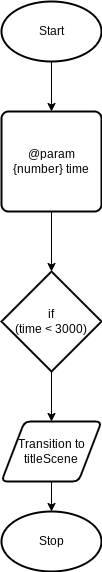

The diagram above was exported from draw.io. Its source (the exported page's mxGraphModel, read from the mxfile embedded in the PNG):
<mxGraphModel dx="1086" dy="658" grid="1" gridSize="10" guides="1" tooltips="1" connect="1" arrows="1" fold="1" page="1" pageScale="1" pageWidth="827" pageHeight="1169" math="0" shadow="0">
  <root>
    <mxCell id="0" />
    <mxCell id="1" parent="0" />
    <mxCell id="8" style="edgeStyle=orthogonalEdgeStyle;rounded=0;html=1;entryX=0.5;entryY=0;entryDx=0;entryDy=0;" edge="1" parent="1" source="2" target="7">
      <mxGeometry relative="1" as="geometry" />
    </mxCell>
    <mxCell id="2" value="if&lt;br&gt;(time &amp;lt; 3000)" style="strokeWidth=2;html=1;shape=mxgraph.flowchart.decision;whiteSpace=wrap;" vertex="1" parent="1">
      <mxGeometry x="170" y="330" width="100" height="100" as="geometry" />
    </mxCell>
    <mxCell id="5" style="edgeStyle=orthogonalEdgeStyle;html=1;rounded=0;" edge="1" parent="1" source="3" target="4">
      <mxGeometry relative="1" as="geometry" />
    </mxCell>
    <mxCell id="3" value="Start" style="strokeWidth=2;html=1;shape=mxgraph.flowchart.start_1;whiteSpace=wrap;" vertex="1" parent="1">
      <mxGeometry x="170" y="60" width="100" height="60" as="geometry" />
    </mxCell>
    <mxCell id="6" style="edgeStyle=orthogonalEdgeStyle;rounded=0;html=1;" edge="1" parent="1" source="4" target="2">
      <mxGeometry relative="1" as="geometry" />
    </mxCell>
    <mxCell id="4" value="@param {number} time" style="rounded=1;whiteSpace=wrap;html=1;absoluteArcSize=1;arcSize=14;strokeWidth=2;" vertex="1" parent="1">
      <mxGeometry x="170" y="170" width="100" height="100" as="geometry" />
    </mxCell>
    <mxCell id="10" style="edgeStyle=orthogonalEdgeStyle;rounded=0;html=1;" edge="1" parent="1" source="7" target="9">
      <mxGeometry relative="1" as="geometry" />
    </mxCell>
    <mxCell id="7" value="Transition to titleScene" style="shape=parallelogram;html=1;strokeWidth=2;perimeter=parallelogramPerimeter;whiteSpace=wrap;rounded=1;arcSize=12;size=0.23;" vertex="1" parent="1">
      <mxGeometry x="170" y="480" width="100" height="60" as="geometry" />
    </mxCell>
    <mxCell id="9" value="Stop" style="strokeWidth=2;html=1;shape=mxgraph.flowchart.start_1;whiteSpace=wrap;" vertex="1" parent="1">
      <mxGeometry x="170" y="570" width="100" height="60" as="geometry" />
    </mxCell>
  </root>
</mxGraphModel>